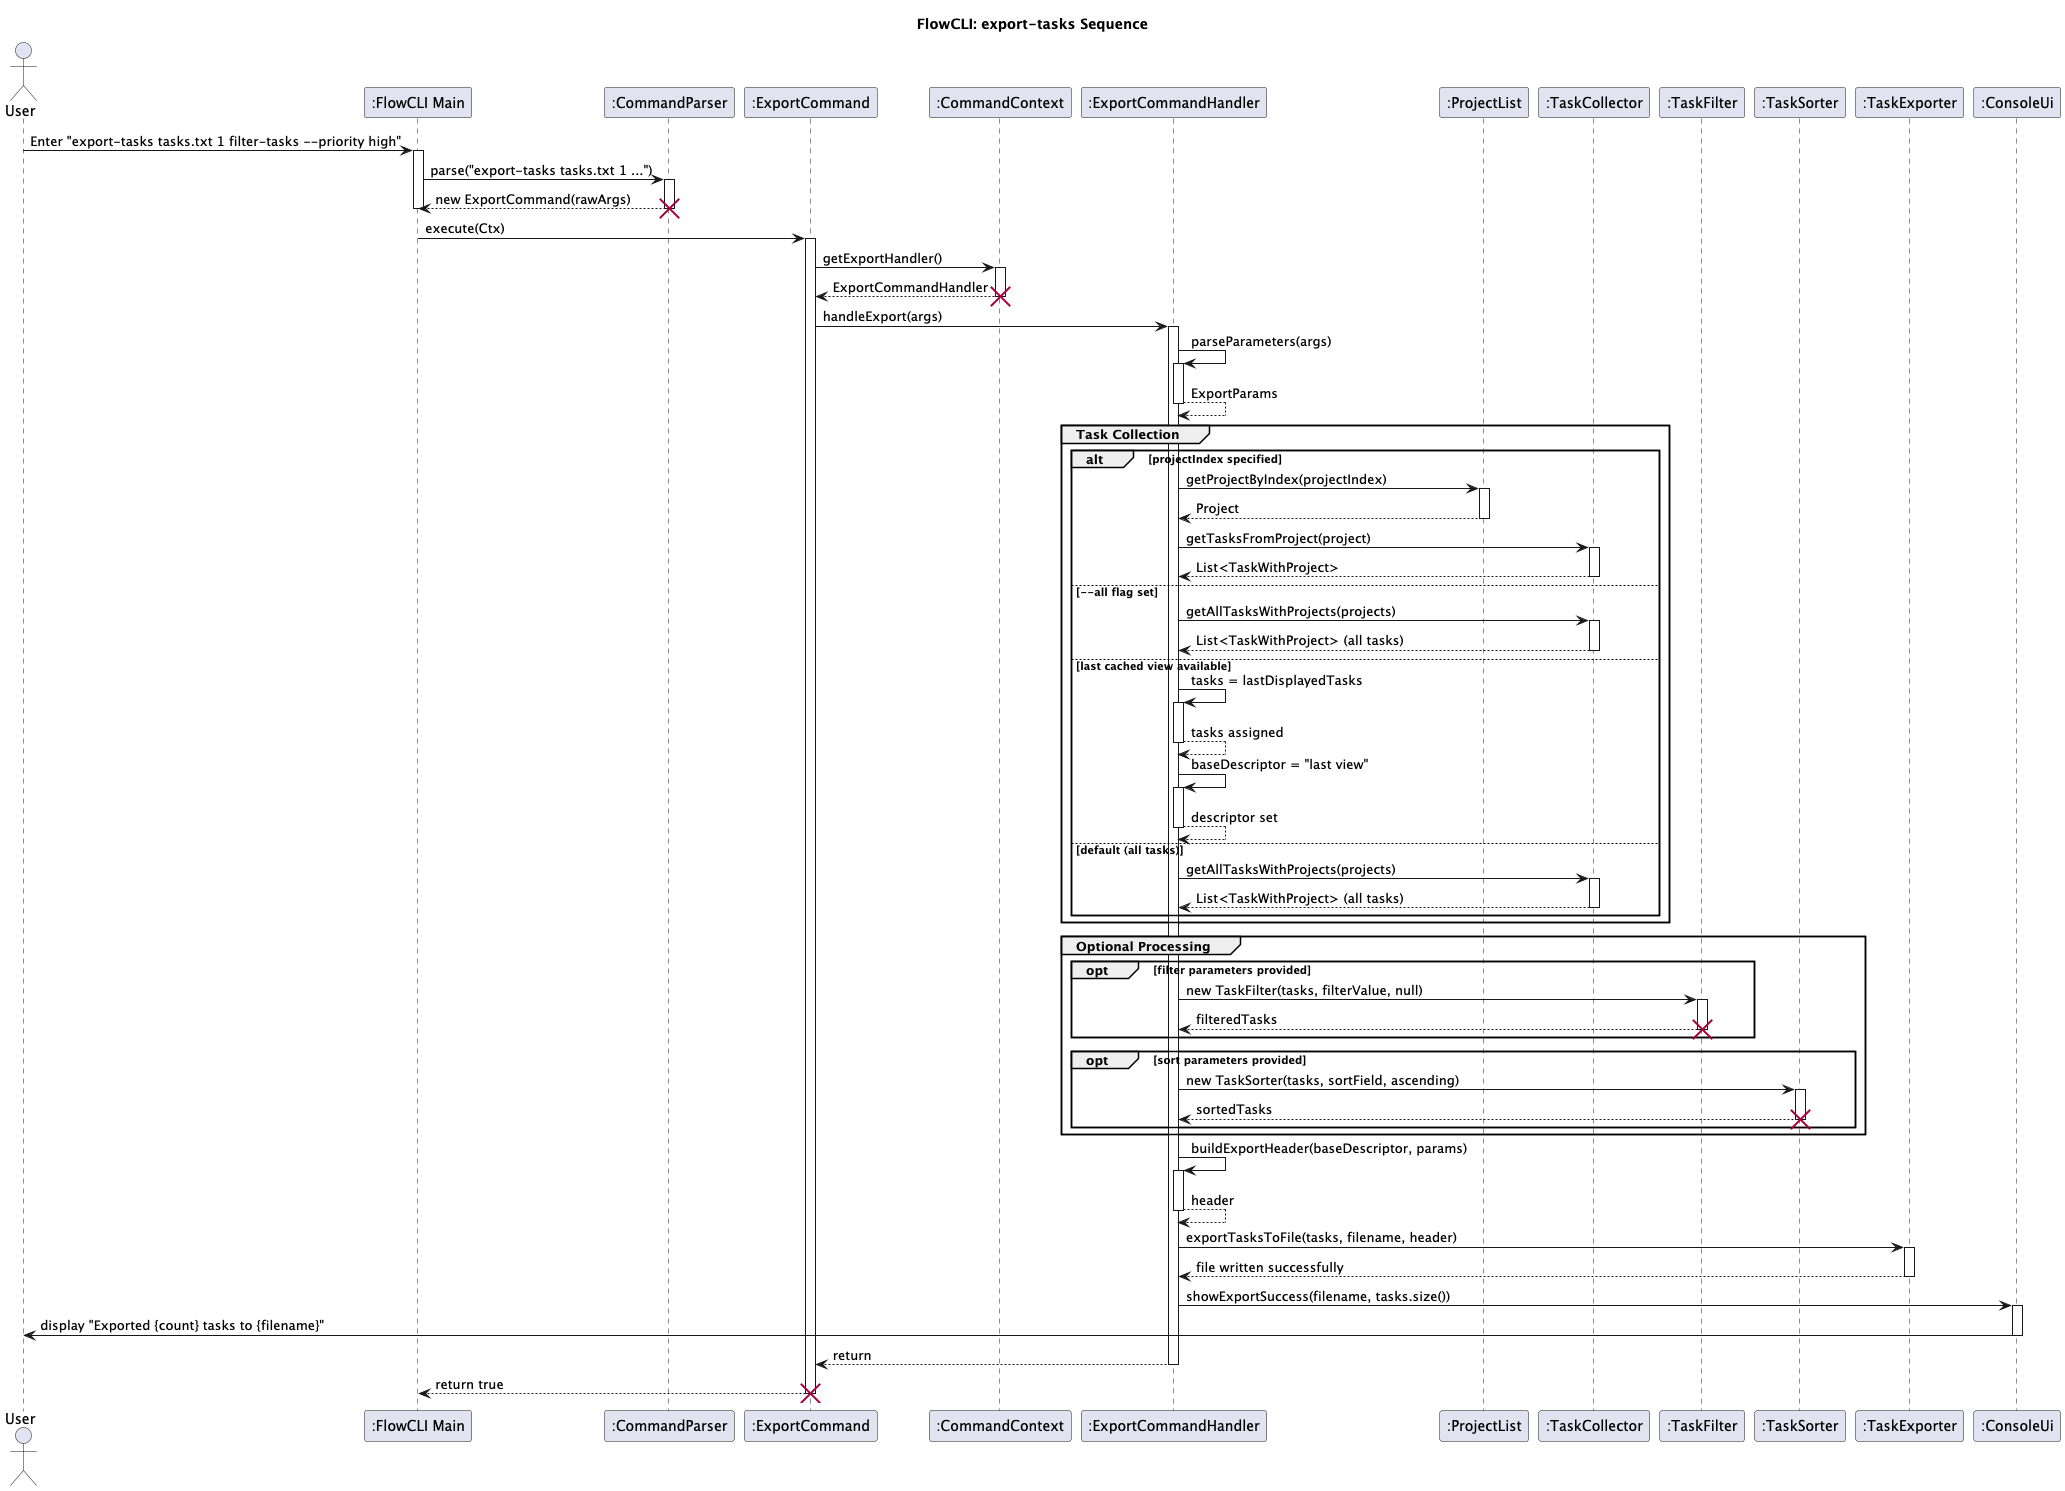

The diagram above was rendered by PlantUML. Its source (embedded in the PNG):
@startuml ExportCommandSequenceDiagram
title FlowCLI: export-tasks Sequence

actor User
participant ":FlowCLI Main" as CLI
participant ":CommandParser" as Parser
participant ":ExportCommand" as ExportCmd
participant ":CommandContext" as Ctx
participant ":ExportCommandHandler" as Handler
participant ":ProjectList" as Projects
participant ":TaskCollector" as Collector
participant ":TaskFilter" as Filter
participant ":TaskSorter" as Sorter
participant ":TaskExporter" as Exporter
participant ":ConsoleUi" as UI

User -> CLI: Enter "export-tasks tasks.txt 1 filter-tasks --priority high"
activate CLI
CLI -> Parser: parse("export-tasks tasks.txt 1 ...")
activate Parser
Parser --> CLI: new ExportCommand(rawArgs)
deactivate Parser
destroy Parser
deactivate CLI

CLI -> ExportCmd: execute(Ctx)
activate ExportCmd

ExportCmd -> Ctx: getExportHandler()
activate Ctx
Ctx --> ExportCmd: ExportCommandHandler
deactivate Ctx
destroy Ctx

ExportCmd -> Handler: handleExport(args)
activate Handler

Handler -> Handler: parseParameters(args)
activate Handler
Handler --> Handler: ExportParams
deactivate Handler

group Task Collection
  alt projectIndex specified
    Handler -> Projects: getProjectByIndex(projectIndex)
    activate Projects
    Projects --> Handler: Project
    deactivate Projects
    Handler -> Collector: getTasksFromProject(project)
    activate Collector
    Collector --> Handler: List<TaskWithProject>
    deactivate Collector
  else --all flag set
    Handler -> Collector: getAllTasksWithProjects(projects)
    activate Collector
    Collector --> Handler: List<TaskWithProject> (all tasks)
    deactivate Collector
  else last cached view available
    Handler -> Handler: tasks = lastDisplayedTasks
    activate Handler
    Handler --> Handler: tasks assigned
    deactivate Handler
    Handler -> Handler: baseDescriptor = "last view"
    activate Handler
    Handler --> Handler: descriptor set
    deactivate Handler
  else default (all tasks)
    Handler -> Collector: getAllTasksWithProjects(projects)
    activate Collector
    Collector --> Handler: List<TaskWithProject> (all tasks)
    deactivate Collector
  end
end

group Optional Processing
  opt filter parameters provided
    Handler -> Filter: new TaskFilter(tasks, filterValue, null)
    activate Filter
    Filter --> Handler: filteredTasks
    deactivate Filter
    destroy Filter
  end
  
  opt sort parameters provided
    Handler -> Sorter: new TaskSorter(tasks, sortField, ascending)
    activate Sorter
    Sorter --> Handler: sortedTasks
    deactivate Sorter
    destroy Sorter
  end
end

Handler -> Handler: buildExportHeader(baseDescriptor, params)
activate Handler
Handler --> Handler: header
deactivate Handler

Handler -> Exporter: exportTasksToFile(tasks, filename, header)
activate Exporter
Exporter --> Handler: file written successfully
deactivate Exporter

Handler -> UI: showExportSuccess(filename, tasks.size())
activate UI
UI -> User: display "Exported {count} tasks to {filename}"
deactivate UI

Handler --> ExportCmd: return
deactivate Handler
ExportCmd --> CLI: return true
deactivate ExportCmd
destroy ExportCmd

@enduml